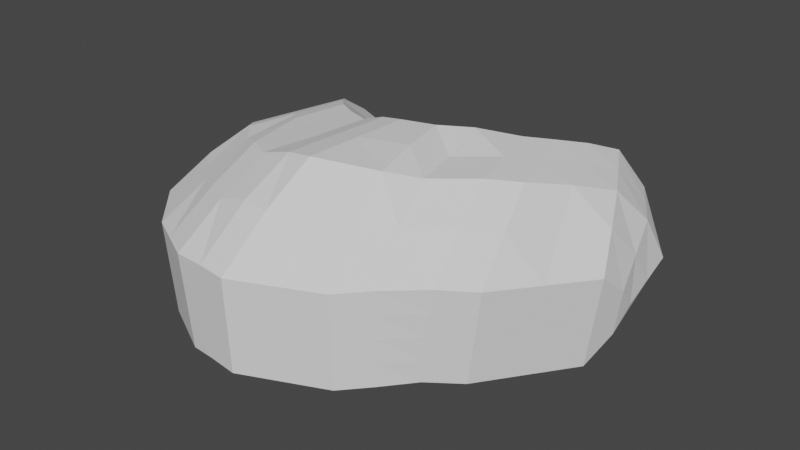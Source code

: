 # Source: Schweissnaht_01.blend  (saved by Blender 3.6.13; exported with 4.5.12 LTS)
import bpy
from mathutils import Matrix  # noqa: F401  (used for matrix-valued properties, if any)

bpy.ops.wm.read_factory_settings(use_empty=True)
scene = bpy.context.scene
scene.name = 'Scene'

# ---- collections
col_collection = bpy.data.collections.new('Collection'); scene.collection.children.link(col_collection)

# ---- node groups
ng_auto_smooth = bpy.data.node_groups.new('Auto Smooth', 'GeometryNodeTree')
_s = ng_auto_smooth.interface.new_socket(name='Geometry', in_out='OUTPUT', socket_type='NodeSocketGeometry')
_s = ng_auto_smooth.interface.new_socket(name='Geometry', in_out='INPUT', socket_type='NodeSocketGeometry')
_s = ng_auto_smooth.interface.new_socket(name='Angle', in_out='INPUT', socket_type='NodeSocketFloat')
_s.subtype = 'ANGLE'
_s.min_value = 0.0
_s.max_value = 3.142
ng_auto_smooth.is_modifier = True
_N = ng_auto_smooth.nodes; _L = ng_auto_smooth.links
n0 = _N.new('NodeGroupOutput'); n0.name = 'Group Output'; n0.location = (480, -100)
n1 = _N.new('NodeGroupInput'); n1.name = 'Group Input'; n1.location = (-420, -300)
n2 = _N.new('NodeGroupInput'); n2.name = 'Group Input.001'; n2.location = (-60, -100)
n3 = _N.new('GeometryNodeSetShadeSmooth'); n3.name = 'Set Shade Smooth'; n3.location = (120, -100)
n3.domain = 'EDGE'
n4 = _N.new('GeometryNodeSetShadeSmooth'); n4.name = 'Set Shade Smooth.001'; n4.location = (300, -100)
n5 = _N.new('GeometryNodeInputMeshEdgeAngle'); n5.name = 'Edge Angle'; n5.location = (-420, -220)
n6 = _N.new('GeometryNodeInputEdgeSmooth'); n6.name = 'Is Edge Smooth'; n6.location = (-60, -160)
n7 = _N.new('GeometryNodeInputShadeSmooth'); n7.name = 'Is Face Smooth'; n7.location = (-240, -340)
n8 = _N.new('FunctionNodeBooleanMath'); n8.name = 'Boolean Math'; n8.location = (-60, -220)
n9 = _N.new('FunctionNodeCompare'); n9.name = 'Compare'; n9.location = (-240, -180)
n9.operation = 'LESS_EQUAL'
_L.new(n5.outputs[0], n9.inputs[0])
_L.new(n4.outputs[0], n0.inputs[0])
_L.new(n1.outputs[1], n9.inputs[1])
_L.new(n9.outputs[0], n8.inputs[0])
_L.new(n7.outputs[0], n8.inputs[1])
_L.new(n2.outputs[0], n3.inputs[0])
_L.new(n6.outputs[0], n3.inputs[1])
_L.new(n3.outputs[0], n4.inputs[0])
_L.new(n8.outputs[0], n3.inputs[2])
n0.is_active_output = True

# ---- world
world_world = bpy.data.worlds.new('World'); scene.world = world_world
world_world.use_nodes = True; world_world.node_tree.nodes.clear()
_N = world_world.node_tree.nodes; _L = world_world.node_tree.links
n0 = _N.new('ShaderNodeOutputWorld'); n0.name = 'World Output'; n0.location = (300, 300)
n1 = _N.new('ShaderNodeBackground'); n1.name = 'Background'; n1.location = (10, 300)
n1.inputs[0].default_value = (0.05088, 0.05088, 0.05088, 1.0)
_L.new(n1.outputs[0], n0.inputs[0])
n0.is_active_output = True
world_world.color = (0.05088, 0.05088, 0.05088)
world_world.use_sun_shadow = False
world_world.sun_shadow_jitter_overblur = 0.0

# ---- meshes
me_plane_023 = bpy.data.meshes.new('Plane.023')
me_plane_023.from_pydata([(-0.9103, -0.2723, 0.1155), (0.9685, 0.02346, 0.09179), (0.2604, 0.1096, 0.004413), (0.08748, 0.006021, 0.0), (-5.782e-17, -0.613, 0.2604), (0.634, -0.4005, 0.2558), (-0.5934, -0.5125, 0.2379), (0.4938, -0.2733, 0.002868), (0.7478, -0.3335, 0.2404), (0.3848, -0.1083, -0.03056), (-0.6996, 0.1894, 0.09415), (0.5734, 0.3405, 0.08259), (0.0, 0.0, 0.0), (-0.3707, 0.06956, -0.01043), (0.348, 0.1606, -0.007436), (0.764, 0.3089, 0.1064), (0.01292, -0.1286, 0.4113), (-0.4547, -0.05269, 0.3659), (0.5009, 0.07345, 0.3658), (-0.8374, 0.07664, 0.1279), (-0.9458, -0.1059, 0.1434), (0.9238, 0.1936, 0.1177), (-1.116e-16, -0.4484, 0.002695), (-0.5112, -0.3562, -0.01589), (0.6005, -0.2106, -0.0116), (-0.8596, -0.3867, 0.2225), (0.4079, 0.01916, 0.3784), (-0.582, 0.1731, 0.004084), (-0.6678, 0.06056, 0.3211), (-0.7661, -0.2357, -0.003902), (0.4571, 0.2394, 0.2302), (0.01292, -0.389, 0.419), (-0.5363, -0.2979, 0.3551), (0.6488, -0.1418, 0.3695), (0.6983, -0.1072, -0.02726), (-0.7754, -0.1768, 0.3225), (-0.2814, -0.5967, 0.256), (0.5447, -0.2029, 0.3836), (-0.206, 0.0131, 0.0), (-0.218, -0.1149, 0.3799), (-0.234, -0.433, 0.0002091), (-0.2728, -0.3739, 0.3842), (0.4872, -0.4752, 0.2604), (0.3136, 0.1226, 0.2513), (0.1977, 0.06507, 0.0), (0.2674, -0.04856, 0.4008), (0.4095, -0.3302, 0.002695), (0.3814, -0.2781, 0.3876), (0.9741, -0.09916, 0.2044), (0.5859, -0.4033, 0.05453), (0.4615, 0.2912, -0.01442), (0.6253, 0.2295, 0.309), (0.7961, -0.00382, -0.04293), (0.8219, 0.05781, 0.3053), (0.4039, 0.2265, -0.01674), (0.8116, -0.2202, 0.02129), (0.0, 0.0, 0.25), (-0.4005, 0.06956, 0.2387), (0.4013, 0.1736, 0.2395), (-0.6073, 0.1721, 0.2267), (-0.206, 0.0131, 0.25), (0.1977, 0.06507, 0.25), (0.513, 0.3053, 0.2208), (0.5627, 0.03631, -0.05678), (-4.818e-17, -0.2532, -0.03301), (-0.4459, -0.1708, -0.04793), (0.4832, -0.05074, -0.04389), (0.5648, 0.1513, 0.3412), (-0.6818, -0.05767, -0.03484), (-0.2317, -0.2387, -0.03301), (0.3172, -0.1581, -0.03301), (0.644, 0.1222, -0.05805), (0.737, -0.04217, 0.3411), (0.861, -0.2163, 0.2224), (-1.791e-16, -0.604, 0.05648), (-0.5663, -0.5039, 0.03488), (0.6993, -0.3366, 0.03916), (-0.8362, -0.3775, 0.046), (-0.2562, -0.5877, 0.0529), (0.483, -0.4673, 0.05648), (0.9239, -0.1038, 0.003417), (0.1602, -0.1076, 0.4113), (0.2993, -0.3892, 0.002695), (0.2802, -0.3371, 0.4085), (0.3771, -0.5343, 0.2604), (0.08748, 0.006021, 0.25), (0.2071, -0.2171, -0.03301), (0.3728, -0.5263, 0.05648), (-0.1341, -0.6049, 0.2604), (-0.103, 0.006551, 0.0), (-0.09951, -0.1218, 0.4008), (-0.1258, -0.4407, 0.002695), (-0.1127, -0.3815, 0.4085), (-0.103, 0.006551, 0.25), (-0.1159, -0.246, -0.03301), (-0.1337, -0.5958, 0.05648), (-0.2795, 0.04133, -0.005137), (-0.3501, -0.08379, 0.372), (-0.3726, -0.3946, -0.007842), (-0.4049, -0.3369, 0.3765), (-0.4374, -0.5546, 0.247), (-0.3093, 0.04133, 0.244), (-0.328, -0.2048, -0.04108), (-0.4112, -0.5458, 0.04389), (-0.7265, -0.4496, 0.2302), (-0.4741, 0.1208, -0.01644), (-0.5635, 0.003025, 0.3458), (-0.6364, -0.2965, -0.02316), (-0.6584, -0.2393, 0.348), (-0.5039, 0.1208, 0.2327), (-0.5616, -0.1148, -0.05465), (-0.699, -0.4412, 0.02718), (0.6509, 0.05455, 0.3412), (0.6305, -0.03545, -0.04202), (0.01292, -0.2588, 0.4151), (-0.4958, -0.1763, 0.3674), (0.5749, -0.03416, 0.3676), (-0.7216, -0.05813, 0.3218), (-0.2312, -0.2444, 0.3837), (0.3199, -0.1633, 0.3837), (0.7236, 0.1436, 0.3071), (0.8439, 0.2513, 0.1121), (-7.99e-17, -0.3508, -0.01516), (-0.4786, -0.2635, -0.03191), (0.5419, -0.1307, -0.02774), (-0.7239, -0.1467, -0.01937), (-0.222, -0.3359, -0.01701), (0.3634, -0.2441, -0.01516), (0.721, 0.05864, -0.04468), (-0.8916, -0.01465, 0.1356), (0.4393, -0.1908, -0.01385), (0.4763, -0.09185, 0.381), (0.2532, -0.3032, -0.01516), (0.2217, -0.2224, 0.4151), (-0.1208, -0.3433, -0.01516), (-0.1061, -0.2516, 0.4047), (-0.3503, -0.2997, -0.02446), (-0.3775, -0.2104, 0.3742), (-0.599, -0.2056, -0.0389), (-0.611, -0.1181, 0.3469), (-2.409e-17, -0.1266, -0.0165), (-0.4083, -0.05063, -0.02918), (0.4156, 0.05493, -0.02566), (0.009917, -0.06535, 0.3427), (-0.4279, 0.007399, 0.3092), (0.453, 0.1228, 0.3094), (0.5109, 0.1954, 0.2857), (-0.6401, 0.1144, 0.2831), (-0.6319, 0.05772, -0.01538), (0.6687, 0.3247, 0.09451), (-0.2025, -0.05193, 0.3427), (-0.2189, -0.1128, -0.0165), (0.4833, 0.1314, -0.03676), (0.2375, 0.00722, 0.3427), (0.2575, -0.0465, -0.0165), (0.5727, 0.2665, 0.2755), (0.5528, 0.2067, -0.03624), (-0.7685, 0.133, 0.111), (0.3627, 0.07021, 0.3216), (0.3226, 0.0006417, -0.01307), (0.1473, -0.1055, -0.0165), (0.1273, -0.05183, 0.3427), (-0.0963, -0.05864, 0.3427), (-0.1094, -0.1197, -0.0165), (-0.3037, -0.08172, -0.02311), (-0.3301, -0.02226, 0.3148), (-0.5337, 0.06192, 0.2893), (-0.5178, 0.003025, -0.03554), (0.9016, -0.02154, 0.2654), (-0.2775, -0.4864, 0.327), (0.755, -0.1637, -0.002988), (-0.5649, -0.4052, 0.2965), (0.799, -0.1292, 0.2818), (-1.453e-16, -0.5262, 0.02959), (-0.5388, -0.4301, 0.009495), (0.6499, -0.2736, 0.01378), (-0.8011, -0.3066, 0.02105), (-0.8201, -0.2837, 0.2817), (-0.2451, -0.5104, 0.02655), (0.4462, -0.3987, 0.02959), (0.4347, -0.3777, 0.3308), (0.86, -0.0538, -0.01975), (0.9461, 0.1085, 0.1048), (0.009917, -0.502, 0.3518), (-0.928, -0.1891, 0.1294), (0.7002, -0.2383, 0.3117), (0.5399, -0.3383, 0.0287), (0.5913, -0.3023, 0.3265), (0.3246, -0.4367, 0.3308), (0.3361, -0.4578, 0.02959), (-0.1297, -0.5183, 0.02959), (-0.1185, -0.4942, 0.3518), (-0.4216, -0.4468, 0.3186), (-0.3919, -0.4702, 0.01802), (-0.6677, -0.3688, 0.002007), (-0.6925, -0.3444, 0.2891), (0.4305, 0.233, 0.1067), (0.0, 0.0, 0.125), (-0.3856, 0.06956, 0.1141), (0.3746, 0.1671, 0.116), (-0.5924, 0.1721, 0.1021), (-0.206, 0.0131, 0.125), (0.1977, 0.06507, 0.125), (0.4863, 0.2988, 0.0974), (0.287, 0.1161, 0.1279), (0.08748, 0.006021, 0.125), (-0.103, 0.006551, 0.125), (-0.2944, 0.04133, 0.1194), (-0.489, 0.1208, 0.1081), (-0.8456, -0.3826, 0.121), (-0.5799, -0.5082, 0.1364), (0.4851, -0.4712, 0.1584), (0.8363, -0.2182, 0.1218), (-1.184e-16, -0.6085, 0.1584), (0.7236, -0.335, 0.1398), (-0.2688, -0.5922, 0.1545), (0.949, -0.1015, 0.1039), (0.61, -0.4019, 0.1552), (0.3749, -0.5303, 0.1584), (-0.1339, -0.6004, 0.1584), (-0.4243, -0.5502, 0.1454), (-0.7128, -0.4454, 0.1287), (0.9851, -0.02714, 0.1478), (0.557, 0.3336, 0.1515), (-0.7814, 0.06666, 0.233), (-0.8386, -0.3806, 0.07022), (-0.5731, -0.506, 0.08564), (0.484, -0.4692, 0.1075), (0.712, 0.279, 0.218), (0.824, -0.2192, 0.07156), (-0.6796, 0.1808, 0.1598), (0.8902, 0.1356, 0.2218), (-0.8894, -0.1433, 0.2415), (-1.488e-16, -0.6062, 0.1075), (-0.9111, -0.3295, 0.1683), (0.7115, -0.3358, 0.08946), (-0.2625, -0.59, 0.1037), (0.9365, -0.1026, 0.05366), (0.598, -0.4026, 0.1048), (0.3738, -0.5283, 0.1075), (-0.1338, -0.5981, 0.1075), (-0.4178, -0.548, 0.09466), (-0.7059, -0.4433, 0.07793), (0.8011, 0.2073, 0.2199), (-0.8354, -0.03833, 0.2373), (-0.7305, 0.1237, 0.1964), (0.6345, 0.3063, 0.1847), (-0.9003, -0.2364, 0.2049), (0.9377, 0.05421, 0.1848), (0.4172, 0.2297, 0.04498), (0.0, 0.0, 0.0625), (-0.3781, 0.06956, 0.05185), (0.3613, 0.1638, 0.05429), (-0.5849, 0.1721, 0.03984), (-0.206, 0.0131, 0.0625), (0.1977, 0.06507, 0.0625), (0.473, 0.2956, 0.03568), (0.2737, 0.1129, 0.06614), (0.08748, 0.006021, 0.0625), (-0.103, 0.006551, 0.0625), (-0.287, 0.04133, 0.05715), (-0.4815, 0.1208, 0.04585), (0.4438, 0.2362, 0.1684), (-0.6647, 0.1808, 0.03521), (-0.8798, -0.1713, 0.05581), (-0.7835, 0.008963, 0.03261), (0.5304, 0.3271, 0.02802), (0.8737, 0.1056, 0.03716), (0.7169, 0.2269, 0.01812), (0.0, 0.0, 0.1875), (-0.393, 0.06956, 0.1764), (0.3879, 0.1703, 0.1777), (-0.5998, 0.1721, 0.1644), (-0.206, 0.0131, 0.1875), (0.1977, 0.06507, 0.1875), (0.4997, 0.3021, 0.1591), (-0.8971, -0.3254, 0.06682), (0.96, -0.02944, 0.04735), (0.3003, 0.1194, 0.1896), (0.08748, 0.006021, 0.1875), (-0.103, 0.006551, 0.1875), (-0.3019, 0.04133, 0.1817), (-0.4964, 0.1208, 0.1704), (0.7953, 0.1662, 0.02764), (-0.8317, -0.08119, 0.04421), (-0.7241, 0.09486, 0.03391), (0.6237, 0.277, 0.02307), (-0.8885, -0.2484, 0.06132), (0.9169, 0.03809, 0.04226), (-0.8526, -0.3847, 0.1717), (-0.5867, -0.5103, 0.1872), (0.4862, -0.4732, 0.2094), (0.8486, -0.2173, 0.1721), (-8.813e-17, -0.6107, 0.2094), (0.7357, -0.3343, 0.1901), (-0.2751, -0.5945, 0.2053), (0.9616, -0.1003, 0.1542), (0.622, -0.4012, 0.2055), (0.376, -0.5323, 0.2094), (-0.134, -0.6026, 0.2094), (-0.4309, -0.5524, 0.1962), (-0.7197, -0.4475, 0.1794), (0.9608, -0.06488, 0.1008), (-0.8749, -0.355, 0.1193), (0.515, 0.3146, 0.09357), (-0.6323, 0.1764, 0.09981)], [], [(248, 182, 1, 222), (191, 183, 4, 88), (195, 171, 6, 104), (187, 185, 8, 5), (159, 142, 14, 2), (167, 141, 13, 105), (163, 140, 12, 89), (286, 149, 11, 266), (158, 145, 18, 26), (166, 144, 17, 106), (162, 143, 16, 90), (246, 149, 15, 228), (288, 182, 21, 267), (190, 173, 22, 91), (194, 174, 23, 107), (186, 175, 24, 7), (287, 176, 29, 264), (245, 147, 28, 224), (285, 148, 27, 263), (247, 177, 25, 234), (244, 117, 35, 232), (131, 116, 33, 37), (139, 115, 32, 108), (135, 114, 31, 92), (243, 121, 21, 231), (137, 118, 41, 99), (193, 178, 40, 98), (165, 150, 39, 97), (164, 151, 38, 96), (192, 169, 36, 100), (133, 119, 47, 83), (189, 179, 46, 82), (161, 153, 45, 81), (160, 154, 44, 3), (188, 180, 42, 84), (112, 120, 53, 72), (170, 181, 52, 34), (146, 155, 51, 67), (152, 156, 50, 54), (172, 168, 48, 73), (262, 275, 62, 30), (279, 274, 61, 85), (281, 273, 60, 101), (305, 253, 200, 272), (304, 223, 62, 275), (280, 269, 56, 93), (282, 270, 57, 109), (278, 271, 58, 43), (113, 128, 71, 63), (132, 127, 70, 86), (136, 126, 69, 102), (284, 125, 68, 265), (283, 121, 15, 268), (134, 122, 64, 94), (138, 123, 65, 110), (130, 124, 66, 9), (229, 237, 80, 55), (239, 227, 79, 87), (241, 236, 78, 103), (303, 289, 209, 225), (238, 235, 76, 49), (242, 226, 75, 111), (240, 233, 74, 95), (302, 277, 80, 237), (235, 229, 55, 76), (124, 113, 63, 66), (271, 262, 30, 58), (185, 172, 73, 8), (142, 152, 54, 14), (145, 146, 67, 18), (175, 170, 34, 24), (116, 112, 72, 33), (227, 238, 49, 79), (127, 130, 9, 70), (274, 278, 43, 61), (119, 131, 37, 47), (179, 186, 7, 46), (153, 158, 26, 45), (154, 159, 2, 44), (180, 187, 5, 42), (233, 239, 87, 74), (122, 132, 86, 64), (269, 279, 85, 56), (183, 188, 84, 4), (140, 160, 3, 12), (143, 161, 81, 16), (173, 189, 82, 22), (114, 133, 83, 31), (236, 240, 95, 78), (126, 134, 94, 69), (273, 280, 93, 60), (118, 135, 92, 41), (178, 190, 91, 40), (150, 162, 90, 39), (151, 163, 89, 38), (169, 191, 88, 36), (226, 241, 103, 75), (123, 136, 102, 65), (270, 281, 101, 57), (171, 192, 100, 6), (141, 164, 96, 13), (144, 165, 97, 17), (174, 193, 98, 23), (115, 137, 99, 32), (225, 242, 111, 77), (125, 138, 110, 68), (272, 282, 109, 59), (117, 139, 108, 35), (176, 194, 107, 29), (147, 166, 106, 28), (148, 167, 105, 27), (177, 195, 104, 25), (28, 106, 139, 117), (29, 107, 138, 125), (17, 97, 137, 115), (23, 98, 136, 123), (39, 90, 135, 118), (40, 91, 134, 126), (16, 81, 133, 114), (22, 82, 132, 122), (45, 26, 131, 119), (46, 7, 130, 127), (18, 67, 112, 116), (24, 34, 113, 124), (7, 24, 124, 130), (107, 23, 123, 138), (91, 22, 122, 134), (267, 21, 121, 283), (264, 29, 125, 284), (98, 40, 126, 136), (82, 46, 127, 132), (34, 52, 128, 113), (67, 51, 120, 112), (81, 45, 119, 133), (97, 39, 118, 137), (228, 15, 121, 243), (90, 16, 114, 135), (106, 17, 115, 139), (26, 18, 116, 131), (224, 28, 117, 244), (68, 110, 167, 148), (59, 109, 166, 147), (57, 101, 165, 144), (65, 102, 164, 141), (69, 94, 163, 151), (60, 93, 162, 150), (56, 85, 161, 143), (64, 86, 160, 140), (70, 9, 159, 154), (61, 43, 158, 153), (58, 30, 146, 145), (66, 63, 152, 142), (63, 71, 156, 152), (30, 62, 155, 146), (86, 70, 154, 160), (85, 61, 153, 161), (102, 69, 151, 164), (101, 60, 150, 165), (265, 68, 148, 285), (230, 59, 147, 245), (223, 11, 149, 246), (93, 56, 143, 162), (109, 57, 144, 166), (43, 58, 145, 158), (268, 15, 149, 286), (94, 64, 140, 163), (110, 65, 141, 167), (9, 66, 142, 159), (35, 108, 195, 177), (77, 111, 194, 176), (75, 103, 193, 174), (32, 99, 192, 171), (41, 92, 191, 169), (78, 95, 190, 178), (74, 87, 189, 173), (31, 83, 188, 183), (47, 37, 187, 180), (79, 49, 186, 179), (76, 55, 170, 175), (33, 72, 172, 185), (72, 53, 168, 172), (55, 80, 181, 170), (83, 47, 180, 188), (87, 79, 179, 189), (99, 41, 169, 192), (103, 78, 178, 193), (232, 35, 177, 247), (276, 77, 176, 287), (49, 76, 175, 186), (111, 75, 174, 194), (95, 74, 173, 190), (277, 1, 182, 288), (37, 33, 185, 187), (108, 32, 171, 195), (92, 31, 183, 191), (231, 21, 182, 248), (253, 261, 208, 200), (251, 260, 207, 198), (254, 259, 206, 201), (250, 258, 205, 197), (255, 257, 204, 202), (252, 249, 196, 199), (257, 252, 199, 204), (261, 251, 198, 208), (259, 250, 197, 206), (260, 254, 201, 207), (258, 255, 202, 205), (249, 256, 203, 196), (289, 301, 221, 209), (290, 300, 220, 210), (295, 299, 219, 215), (293, 298, 218, 213), (291, 297, 217, 211), (294, 292, 212, 214), (299, 293, 213, 219), (301, 290, 210, 221), (297, 294, 214, 217), (300, 295, 215, 220), (298, 291, 211, 218), (292, 296, 216, 212), (54, 50, 256, 249), (3, 44, 255, 258), (96, 38, 254, 260), (89, 12, 250, 259), (105, 13, 251, 261), (2, 14, 252, 257), (14, 54, 249, 252), (44, 2, 257, 255), (12, 3, 258, 250), (38, 89, 259, 254), (13, 96, 260, 251), (27, 105, 261, 253), (53, 231, 248, 168), (20, 232, 247, 184), (62, 223, 246, 155), (10, 230, 245, 157), (19, 224, 244, 129), (51, 228, 243, 120), (209, 221, 242, 225), (210, 220, 241, 226), (215, 219, 240, 236), (213, 218, 239, 233), (211, 217, 238, 227), (214, 212, 229, 235), (296, 302, 237, 216), (219, 213, 233, 240), (221, 210, 226, 242), (217, 214, 235, 238), (276, 303, 225, 77), (220, 215, 236, 241), (218, 211, 227, 239), (212, 216, 237, 229), (266, 11, 223, 304), (263, 27, 253, 305), (120, 243, 231, 53), (129, 244, 232, 20), (184, 247, 234, 0), (157, 245, 224, 19), (155, 246, 228, 51), (168, 248, 222, 48), (10, 263, 305, 230), (50, 266, 304, 256), (0, 234, 303, 276), (48, 222, 302, 296), (73, 48, 296, 292), (84, 42, 291, 298), (100, 36, 295, 300), (5, 8, 294, 297), (104, 6, 290, 301), (88, 4, 293, 299), (8, 73, 292, 294), (42, 5, 297, 291), (4, 84, 298, 293), (36, 88, 299, 295), (6, 100, 300, 290), (25, 104, 301, 289), (80, 277, 288, 181), (0, 276, 287, 184), (71, 268, 286, 156), (19, 265, 285, 157), (20, 264, 284, 129), (52, 267, 283, 128), (200, 208, 282, 272), (198, 207, 281, 270), (201, 206, 280, 273), (197, 205, 279, 269), (202, 204, 278, 274), (199, 196, 262, 271), (222, 1, 277, 302), (234, 25, 289, 303), (128, 283, 268, 71), (129, 284, 265, 19), (204, 199, 271, 278), (208, 198, 270, 282), (206, 197, 269, 280), (256, 304, 275, 203), (230, 305, 272, 59), (207, 201, 273, 281), (205, 202, 274, 279), (196, 203, 275, 262), (157, 285, 263, 10), (184, 287, 264, 20), (181, 288, 267, 52), (156, 286, 266, 50)])
_uv = me_plane_023.uv_layers.new(name='UVMap')
_uv.uv.foreach_set('vector', [0.9375, 0.9375, 1.0, 0.9375, 1.0, 1.0, 0.9375, 1.0, 0.4375, 0.9375, 0.5, 0.9375, 0.5, 1.0, 0.4375, 1.0, 0.1875, 0.9375, 0.25, 0.9375, 0.25, 1.0, 0.1875, 1.0, 0.6875, 0.9375, 0.75, 0.9375, 0.75, 1.0, 0.6875, 1.0, 0.6875, 0.4375, 0.75, 0.4375, 0.75, 0.5, 0.6875, 0.5, 0.1875, 0.4375, 0.25, 0.4375, 0.25, 0.5, 0.1875, 0.5, 0.4375, 0.4375, 0.5, 0.4375, 0.5, 0.5, 0.4375, 0.5, 0.9375, 0.4375, 1.0, 0.4375, 1.0, 0.5, 0.9375, 0.5, 0.6875, 0.6875, 0.75, 0.6875, 0.75, 0.75, 0.6875, 0.75, 0.1875, 0.6875, 0.25, 0.6875, 0.25, 0.75, 0.1875, 0.75, 0.4375, 0.6875, 0.5, 0.6875, 0.5, 0.75, 0.4375, 0.75, 0.9375, 0.6875, 1.0, 0.6875, 1.0, 0.75, 0.9375, 0.75, 0.9375, 0.1875, 1.0, 0.1875, 1.0, 0.25, 0.9375, 0.25, 0.4375, 0.1875, 0.5, 0.1875, 0.5, 0.25, 0.4375, 0.25, 0.1875, 0.1875, 0.25, 0.1875, 0.25, 0.25, 0.1875, 0.25, 0.6875, 0.1875, 0.75, 0.1875, 0.75, 0.25, 0.6875, 0.25, 0.0625, 0.1875, 0.125, 0.1875, 0.125, 0.25, 0.0625, 0.25, 0.0625, 0.6875, 0.125, 0.6875, 0.125, 0.75, 0.0625, 0.75, 0.0625, 0.4375, 0.125, 0.4375, 0.125, 0.5, 0.0625, 0.5, 0.0625, 0.9375, 0.125, 0.9375, 0.125, 1.0, 0.0625, 1.0, 0.0625, 0.8125, 0.125, 0.8125, 0.125, 0.875, 0.0625, 0.875, 0.6875, 0.8125, 0.75, 0.8125, 0.75, 0.875, 0.6875, 0.875, 0.1875, 0.8125, 0.25, 0.8125, 0.25, 0.875, 0.1875, 0.875, 0.4375, 0.8125, 0.5, 0.8125, 0.5, 0.875, 0.4375, 0.875, 0.9375, 0.8125, 1.0, 0.8125, 1.0, 0.875, 0.9375, 0.875, 0.3125, 0.8125, 0.375, 0.8125, 0.375, 0.875, 0.3125, 0.875, 0.3125, 0.1875, 0.375, 0.1875, 0.375, 0.25, 0.3125, 0.25, 0.3125, 0.6875, 0.375, 0.6875, 0.375, 0.75, 0.3125, 0.75, 0.3125, 0.4375, 0.375, 0.4375, 0.375, 0.5, 0.3125, 0.5, 0.3125, 0.9375, 0.375, 0.9375, 0.375, 1.0, 0.3125, 1.0, 0.5625, 0.8125, 0.625, 0.8125, 0.625, 0.875, 0.5625, 0.875, 0.5625, 0.1875, 0.625, 0.1875, 0.625, 0.25, 0.5625, 0.25, 0.5625, 0.6875, 0.625, 0.6875, 0.625, 0.75, 0.5625, 0.75, 0.5625, 0.4375, 0.625, 0.4375, 0.625, 0.5, 0.5625, 0.5, 0.5625, 0.9375, 0.625, 0.9375, 0.625, 1.0, 0.5625, 1.0, 0.8125, 0.8125, 0.875, 0.8125, 0.875, 0.875, 0.8125, 0.875, 0.8125, 0.1875, 0.875, 0.1875, 0.875, 0.25, 0.8125, 0.25, 0.8125, 0.6875, 0.875, 0.6875, 0.875, 0.75, 0.8125, 0.75, 0.8125, 0.4375, 0.875, 0.4375, 0.875, 0.5, 0.8125, 0.5, 0.8125, 0.9375, 0.875, 0.9375, 0.875, 1.0, 0.8125, 1.0, 0.8125, 0.5938, 0.875, 0.5938, 0.875, 0.625, 0.8125, 0.625, 0.5625, 0.5938, 0.625, 0.5938, 0.625, 0.625, 0.5625, 0.625, 0.3125, 0.5938, 0.375, 0.5938, 0.375, 0.625, 0.3125, 0.625, 0.09375, 0.5469, 0.125, 0.5312, 0.125, 0.5625, 0.125, 0.5938, 0.9062, 0.5781, 0.9375, 0.625, 0.875, 0.625, 0.875, 0.5938, 0.4375, 0.5938, 0.5, 0.5938, 0.5, 0.625, 0.4375, 0.625, 0.1875, 0.5938, 0.25, 0.5938, 0.25, 0.625, 0.1875, 0.625, 0.6875, 0.5938, 0.75, 0.5938, 0.75, 0.625, 0.6875, 0.625, 0.8125, 0.3125, 0.875, 0.3125, 0.875, 0.375, 0.8125, 0.375, 0.5625, 0.3125, 0.625, 0.3125, 0.625, 0.375, 0.5625, 0.375, 0.3125, 0.3125, 0.375, 0.3125, 0.375, 0.375, 0.3125, 0.375, 0.0625, 0.3125, 0.125, 0.3125, 0.125, 0.375, 0.0625, 0.375, 0.9375, 0.3125, 1.0, 0.3125, 1.0, 0.375, 0.9375, 0.375, 0.4375, 0.3125, 0.5, 0.3125, 0.5, 0.375, 0.4375, 0.375, 0.1875, 0.3125, 0.25, 0.3125, 0.25, 0.375, 0.1875, 0.375, 0.6875, 0.3125, 0.75, 0.3125, 0.75, 0.375, 0.6875, 0.375, 0.8125, 0.09375, 0.875, 0.09375, 0.875, 0.125, 0.8125, 0.125, 0.5625, 0.09375, 0.625, 0.09375, 0.625, 0.125, 0.5625, 0.125, 0.3125, 0.09375, 0.375, 0.09375, 0.375, 0.125, 0.3125, 0.125, 0.09375, 0.04688, 0.125, 0.03125, 0.125, 0.0625, 0.125, 0.09375, 0.6875, 0.09375, 0.75, 0.09375, 0.75, 0.125, 0.6875, 0.125, 0.1875, 0.09375, 0.25, 0.09375, 0.25, 0.125, 0.1875, 0.125, 0.4375, 0.09375, 0.5, 0.09375, 0.5, 0.125, 0.4375, 0.125, 0.9062, 0.07812, 0.9375, 0.125, 0.875, 0.125, 0.875, 0.09375, 0.75, 0.09375, 0.8125, 0.09375, 0.8125, 0.125, 0.75, 0.125, 0.75, 0.3125, 0.8125, 0.3125, 0.8125, 0.375, 0.75, 0.375, 0.75, 0.5938, 0.8125, 0.5938, 0.8125, 0.625, 0.75, 0.625, 0.75, 0.9375, 0.8125, 0.9375, 0.8125, 1.0, 0.75, 1.0, 0.75, 0.4375, 0.8125, 0.4375, 0.8125, 0.5, 0.75, 0.5, 0.75, 0.6875, 0.8125, 0.6875, 0.8125, 0.75, 0.75, 0.75, 0.75, 0.1875, 0.8125, 0.1875, 0.8125, 0.25, 0.75, 0.25, 0.75, 0.8125, 0.8125, 0.8125, 0.8125, 0.875, 0.75, 0.875, 0.625, 0.09375, 0.6875, 0.09375, 0.6875, 0.125, 0.625, 0.125, 0.625, 0.3125, 0.6875, 0.3125, 0.6875, 0.375, 0.625, 0.375, 0.625, 0.5938, 0.6875, 0.5938, 0.6875, 0.625, 0.625, 0.625, 0.625, 0.8125, 0.6875, 0.8125, 0.6875, 0.875, 0.625, 0.875, 0.625, 0.1875, 0.6875, 0.1875, 0.6875, 0.25, 0.625, 0.25, 0.625, 0.6875, 0.6875, 0.6875, 0.6875, 0.75, 0.625, 0.75, 0.625, 0.4375, 0.6875, 0.4375, 0.6875, 0.5, 0.625, 0.5, 0.625, 0.9375, 0.6875, 0.9375, 0.6875, 1.0, 0.625, 1.0, 0.5, 0.09375, 0.5625, 0.09375, 0.5625, 0.125, 0.5, 0.125, 0.5, 0.3125, 0.5625, 0.3125, 0.5625, 0.375, 0.5, 0.375, 0.5, 0.5938, 0.5625, 0.5938, 0.5625, 0.625, 0.5, 0.625, 0.5, 0.9375, 0.5625, 0.9375, 0.5625, 1.0, 0.5, 1.0, 0.5, 0.4375, 0.5625, 0.4375, 0.5625, 0.5, 0.5, 0.5, 0.5, 0.6875, 0.5625, 0.6875, 0.5625, 0.75, 0.5, 0.75, 0.5, 0.1875, 0.5625, 0.1875, 0.5625, 0.25, 0.5, 0.25, 0.5, 0.8125, 0.5625, 0.8125, 0.5625, 0.875, 0.5, 0.875, 0.375, 0.09375, 0.4375, 0.09375, 0.4375, 0.125, 0.375, 0.125, 0.375, 0.3125, 0.4375, 0.3125, 0.4375, 0.375, 0.375, 0.375, 0.375, 0.5938, 0.4375, 0.5938, 0.4375, 0.625, 0.375, 0.625, 0.375, 0.8125, 0.4375, 0.8125, 0.4375, 0.875, 0.375, 0.875, 0.375, 0.1875, 0.4375, 0.1875, 0.4375, 0.25, 0.375, 0.25, 0.375, 0.6875, 0.4375, 0.6875, 0.4375, 0.75, 0.375, 0.75, 0.375, 0.4375, 0.4375, 0.4375, 0.4375, 0.5, 0.375, 0.5, 0.375, 0.9375, 0.4375, 0.9375, 0.4375, 1.0, 0.375, 1.0, 0.25, 0.09375, 0.3125, 0.09375, 0.3125, 0.125, 0.25, 0.125, 0.25, 0.3125, 0.3125, 0.3125, 0.3125, 0.375, 0.25, 0.375, 0.25, 0.5938, 0.3125, 0.5938, 0.3125, 0.625, 0.25, 0.625, 0.25, 0.9375, 0.3125, 0.9375, 0.3125, 1.0, 0.25, 1.0, 0.25, 0.4375, 0.3125, 0.4375, 0.3125, 0.5, 0.25, 0.5, 0.25, 0.6875, 0.3125, 0.6875, 0.3125, 0.75, 0.25, 0.75, 0.25, 0.1875, 0.3125, 0.1875, 0.3125, 0.25, 0.25, 0.25, 0.25, 0.8125, 0.3125, 0.8125, 0.3125, 0.875, 0.25, 0.875, 0.125, 0.09375, 0.1875, 0.09375, 0.1875, 0.125, 0.125, 0.125, 0.125, 0.3125, 0.1875, 0.3125, 0.1875, 0.375, 0.125, 0.375, 0.125, 0.5938, 0.1875, 0.5938, 0.1875, 0.625, 0.125, 0.625, 0.125, 0.8125, 0.1875, 0.8125, 0.1875, 0.875, 0.125, 0.875, 0.125, 0.1875, 0.1875, 0.1875, 0.1875, 0.25, 0.125, 0.25, 0.125, 0.6875, 0.1875, 0.6875, 0.1875, 0.75, 0.125, 0.75, 0.125, 0.4375, 0.1875, 0.4375, 0.1875, 0.5, 0.125, 0.5, 0.125, 0.9375, 0.1875, 0.9375, 0.1875, 1.0, 0.125, 1.0, 0.125, 0.75, 0.1875, 0.75, 0.1875, 0.8125, 0.125, 0.8125, 0.125, 0.25, 0.1875, 0.25, 0.1875, 0.3125, 0.125, 0.3125, 0.25, 0.75, 0.3125, 0.75, 0.3125, 0.8125, 0.25, 0.8125, 0.25, 0.25, 0.3125, 0.25, 0.3125, 0.3125, 0.25, 0.3125, 0.375, 0.75, 0.4375, 0.75, 0.4375, 0.8125, 0.375, 0.8125, 0.375, 0.25, 0.4375, 0.25, 0.4375, 0.3125, 0.375, 0.3125, 0.5, 0.75, 0.5625, 0.75, 0.5625, 0.8125, 0.5, 0.8125, 0.5, 0.25, 0.5625, 0.25, 0.5625, 0.3125, 0.5, 0.3125, 0.625, 0.75, 0.6875, 0.75, 0.6875, 0.8125, 0.625, 0.8125, 0.625, 0.25, 0.6875, 0.25, 0.6875, 0.3125, 0.625, 0.3125, 0.75, 0.75, 0.8125, 0.75, 0.8125, 0.8125, 0.75, 0.8125, 0.75, 0.25, 0.8125, 0.25, 0.8125, 0.3125, 0.75, 0.3125, 0.6875, 0.25, 0.75, 0.25, 0.75, 0.3125, 0.6875, 0.3125, 0.1875, 0.25, 0.25, 0.25, 0.25, 0.3125, 0.1875, 0.3125, 0.4375, 0.25, 0.5, 0.25, 0.5, 0.3125, 0.4375, 0.3125, 0.9375, 0.25, 1.0, 0.25, 1.0, 0.3125, 0.9375, 0.3125, 0.0625, 0.25, 0.125, 0.25, 0.125, 0.3125, 0.0625, 0.3125, 0.3125, 0.25, 0.375, 0.25, 0.375, 0.3125, 0.3125, 0.3125, 0.5625, 0.25, 0.625, 0.25, 0.625, 0.3125, 0.5625, 0.3125, 0.8125, 0.25, 0.875, 0.25, 0.875, 0.3125, 0.8125, 0.3125, 0.8125, 0.75, 0.875, 0.75, 0.875, 0.8125, 0.8125, 0.8125, 0.5625, 0.75, 0.625, 0.75, 0.625, 0.8125, 0.5625, 0.8125, 0.3125, 0.75, 0.375, 0.75, 0.375, 0.8125, 0.3125, 0.8125, 0.9375, 0.75, 1.0, 0.75, 1.0, 0.8125, 0.9375, 0.8125, 0.4375, 0.75, 0.5, 0.75, 0.5, 0.8125, 0.4375, 0.8125, 0.1875, 0.75, 0.25, 0.75, 0.25, 0.8125, 0.1875, 0.8125, 0.6875, 0.75, 0.75, 0.75, 0.75, 0.8125, 0.6875, 0.8125, 0.0625, 0.75, 0.125, 0.75, 0.125, 0.8125, 0.0625, 0.8125, 0.125, 0.375, 0.1875, 0.375, 0.1875, 0.4375, 0.125, 0.4375, 0.125, 0.625, 0.1875, 0.625, 0.1875, 0.6875, 0.125, 0.6875, 0.25, 0.625, 0.3125, 0.625, 0.3125, 0.6875, 0.25, 0.6875, 0.25, 0.375, 0.3125, 0.375, 0.3125, 0.4375, 0.25, 0.4375, 0.375, 0.375, 0.4375, 0.375, 0.4375, 0.4375, 0.375, 0.4375, 0.375, 0.625, 0.4375, 0.625, 0.4375, 0.6875, 0.375, 0.6875, 0.5, 0.625, 0.5625, 0.625, 0.5625, 0.6875, 0.5, 0.6875, 0.5, 0.375, 0.5625, 0.375, 0.5625, 0.4375, 0.5, 0.4375, 0.625, 0.375, 0.6875, 0.375, 0.6875, 0.4375, 0.625, 0.4375, 0.625, 0.625, 0.6875, 0.625, 0.6875, 0.6875, 0.625, 0.6875, 0.75, 0.625, 0.8125, 0.625, 0.8125, 0.6875, 0.75, 0.6875, 0.75, 0.375, 0.8125, 0.375, 0.8125, 0.4375, 0.75, 0.4375, 0.8125, 0.375, 0.875, 0.375, 0.875, 0.4375, 0.8125, 0.4375, 0.8125, 0.625, 0.875, 0.625, 0.875, 0.6875, 0.8125, 0.6875, 0.5625, 0.375, 0.625, 0.375, 0.625, 0.4375, 0.5625, 0.4375, 0.5625, 0.625, 0.625, 0.625, 0.625, 0.6875, 0.5625, 0.6875, 0.3125, 0.375, 0.375, 0.375, 0.375, 0.4375, 0.3125, 0.4375, 0.3125, 0.625, 0.375, 0.625, 0.375, 0.6875, 0.3125, 0.6875, 0.0625, 0.375, 0.125, 0.375, 0.125, 0.4375, 0.0625, 0.4375, 0.0625, 0.625, 0.125, 0.625, 0.125, 0.6875, 0.0625, 0.6875, 0.9375, 0.625, 1.0, 0.625, 1.0, 0.6875, 0.9375, 0.6875, 0.4375, 0.625, 0.5, 0.625, 0.5, 0.6875, 0.4375, 0.6875, 0.1875, 0.625, 0.25, 0.625, 0.25, 0.6875, 0.1875, 0.6875, 0.6875, 0.625, 0.75, 0.625, 0.75, 0.6875, 0.6875, 0.6875, 0.9375, 0.375, 1.0, 0.375, 1.0, 0.4375, 0.9375, 0.4375, 0.4375, 0.375, 0.5, 0.375, 0.5, 0.4375, 0.4375, 0.4375, 0.1875, 0.375, 0.25, 0.375, 0.25, 0.4375, 0.1875, 0.4375, 0.6875, 0.375, 0.75, 0.375, 0.75, 0.4375, 0.6875, 0.4375, 0.125, 0.875, 0.1875, 0.875, 0.1875, 0.9375, 0.125, 0.9375, 0.125, 0.125, 0.1875, 0.125, 0.1875, 0.1875, 0.125, 0.1875, 0.25, 0.125, 0.3125, 0.125, 0.3125, 0.1875, 0.25, 0.1875, 0.25, 0.875, 0.3125, 0.875, 0.3125, 0.9375, 0.25, 0.9375, 0.375, 0.875, 0.4375, 0.875, 0.4375, 0.9375, 0.375, 0.9375, 0.375, 0.125, 0.4375, 0.125, 0.4375, 0.1875, 0.375, 0.1875, 0.5, 0.125, 0.5625, 0.125, 0.5625, 0.1875, 0.5, 0.1875, 0.5, 0.875, 0.5625, 0.875, 0.5625, 0.9375, 0.5, 0.9375, 0.625, 0.875, 0.6875, 0.875, 0.6875, 0.9375, 0.625, 0.9375, 0.625, 0.125, 0.6875, 0.125, 0.6875, 0.1875, 0.625, 0.1875, 0.75, 0.125, 0.8125, 0.125, 0.8125, 0.1875, 0.75, 0.1875, 0.75, 0.875, 0.8125, 0.875, 0.8125, 0.9375, 0.75, 0.9375, 0.8125, 0.875, 0.875, 0.875, 0.875, 0.9375, 0.8125, 0.9375, 0.8125, 0.125, 0.875, 0.125, 0.875, 0.1875, 0.8125, 0.1875, 0.5625, 0.875, 0.625, 0.875, 0.625, 0.9375, 0.5625, 0.9375, 0.5625, 0.125, 0.625, 0.125, 0.625, 0.1875, 0.5625, 0.1875, 0.3125, 0.875, 0.375, 0.875, 0.375, 0.9375, 0.3125, 0.9375, 0.3125, 0.125, 0.375, 0.125, 0.375, 0.1875, 0.3125, 0.1875, 0.0625, 0.875, 0.125, 0.875, 0.125, 0.9375, 0.0625, 0.9375, 0.0625, 0.125, 0.125, 0.125, 0.125, 0.1875, 0.0625, 0.1875, 0.6875, 0.125, 0.75, 0.125, 0.75, 0.1875, 0.6875, 0.1875, 0.1875, 0.125, 0.25, 0.125, 0.25, 0.1875, 0.1875, 0.1875, 0.4375, 0.125, 0.5, 0.125, 0.5, 0.1875, 0.4375, 0.1875, 0.9375, 0.125, 1.0, 0.125, 1.0, 0.1875, 0.9375, 0.1875, 0.6875, 0.875, 0.75, 0.875, 0.75, 0.9375, 0.6875, 0.9375, 0.1875, 0.875, 0.25, 0.875, 0.25, 0.9375, 0.1875, 0.9375, 0.4375, 0.875, 0.5, 0.875, 0.5, 0.9375, 0.4375, 0.9375, 0.9375, 0.875, 1.0, 0.875, 1.0, 0.9375, 0.9375, 0.9375, 0.125, 0.5312, 0.1875, 0.5312, 0.1875, 0.5625, 0.125, 0.5625, 0.25, 0.5312, 0.3125, 0.5312, 0.3125, 0.5625, 0.25, 0.5625, 0.375, 0.5312, 0.4375, 0.5312, 0.4375, 0.5625, 0.375, 0.5625, 0.5, 0.5312, 0.5625, 0.5312, 0.5625, 0.5625, 0.5, 0.5625, 0.625, 0.5312, 0.6875, 0.5312, 0.6875, 0.5625, 0.625, 0.5625, 0.75, 0.5312, 0.8125, 0.5312, 0.8125, 0.5625, 0.75, 0.5625, 0.6875, 0.5312, 0.75, 0.5312, 0.75, 0.5625, 0.6875, 0.5625, 0.1875, 0.5312, 0.25, 0.5312, 0.25, 0.5625, 0.1875, 0.5625, 0.4375, 0.5312, 0.5, 0.5312, 0.5, 0.5625, 0.4375, 0.5625, 0.3125, 0.5312, 0.375, 0.5312, 0.375, 0.5625, 0.3125, 0.5625, 0.5625, 0.5312, 0.625, 0.5312, 0.625, 0.5625, 0.5625, 0.5625, 0.8125, 0.5312, 0.875, 0.5312, 0.875, 0.5625, 0.8125, 0.5625, 0.125, 0.03125, 0.1875, 0.03125, 0.1875, 0.0625, 0.125, 0.0625, 0.25, 0.03125, 0.3125, 0.03125, 0.3125, 0.0625, 0.25, 0.0625, 0.375, 0.03125, 0.4375, 0.03125, 0.4375, 0.0625, 0.375, 0.0625, 0.5, 0.03125, 0.5625, 0.03125, 0.5625, 0.0625, 0.5, 0.0625, 0.625, 0.03125, 0.6875, 0.03125, 0.6875, 0.0625, 0.625, 0.0625, 0.75, 0.03125, 0.8125, 0.03125, 0.8125, 0.0625, 0.75, 0.0625, 0.4375, 0.03125, 0.5, 0.03125, 0.5, 0.0625, 0.4375, 0.0625, 0.1875, 0.03125, 0.25, 0.03125, 0.25, 0.0625, 0.1875, 0.0625, 0.6875, 0.03125, 0.75, 0.03125, 0.75, 0.0625, 0.6875, 0.0625, 0.3125, 0.03125, 0.375, 0.03125, 0.375, 0.0625, 0.3125, 0.0625, 0.5625, 0.03125, 0.625, 0.03125, 0.625, 0.0625, 0.5625, 0.0625, 0.8125, 0.03125, 0.875, 0.03125, 0.875, 0.0625, 0.8125, 0.0625, 0.8125, 0.5, 0.875, 0.5, 0.875, 0.5312, 0.8125, 0.5312, 0.5625, 0.5, 0.625, 0.5, 0.625, 0.5312, 0.5625, 0.5312, 0.3125, 0.5, 0.375, 0.5, 0.375, 0.5312, 0.3125, 0.5312, 0.4375, 0.5, 0.5, 0.5, 0.5, 0.5312, 0.4375, 0.5312, 0.1875, 0.5, 0.25, 0.5, 0.25, 0.5312, 0.1875, 0.5312, 0.6875, 0.5, 0.75, 0.5, 0.75, 0.5312, 0.6875, 0.5312, 0.75, 0.5, 0.8125, 0.5, 0.8125, 0.5312, 0.75, 0.5312, 0.625, 0.5, 0.6875, 0.5, 0.6875, 0.5312, 0.625, 0.5312, 0.5, 0.5, 0.5625, 0.5, 0.5625, 0.5312, 0.5, 0.5312, 0.375, 0.5, 0.4375, 0.5, 0.4375, 0.5312, 0.375, 0.5312, 0.25, 0.5, 0.3125, 0.5, 0.3125, 0.5312, 0.25, 0.5312, 0.125, 0.5, 0.1875, 0.5, 0.1875, 0.5312, 0.125, 0.5312, 0.875, 0.875, 0.9375, 0.875, 0.9375, 0.9375, 0.875, 0.9375, 0.0, 0.875, 0.0625, 0.875, 0.0625, 0.9375, 0.0, 0.9375, 0.875, 0.625, 0.9375, 0.625, 0.9375, 0.6875, 0.875, 0.6875, 0.0, 0.625, 0.0625, 0.625, 0.0625, 0.6875, 0.0, 0.6875, 0.0, 0.75, 0.0625, 0.75, 0.0625, 0.8125, 0.0, 0.8125, 0.875, 0.75, 0.9375, 0.75, 0.9375, 0.8125, 0.875, 0.8125, 0.125, 0.0625, 0.1875, 0.0625, 0.1875, 0.09375, 0.125, 0.09375, 0.25, 0.0625, 0.3125, 0.0625, 0.3125, 0.09375, 0.25, 0.09375, 0.375, 0.0625, 0.4375, 0.0625, 0.4375, 0.09375, 0.375, 0.09375, 0.5, 0.0625, 0.5625, 0.0625, 0.5625, 0.09375, 0.5, 0.09375, 0.625, 0.0625, 0.6875, 0.0625, 0.6875, 0.09375, 0.625, 0.09375, 0.75, 0.0625, 0.8125, 0.0625, 0.8125, 0.09375, 0.75, 0.09375, 0.875, 0.03125, 0.9062, 0.07812, 0.875, 0.09375, 0.875, 0.0625, 0.4375, 0.0625, 0.5, 0.0625, 0.5, 0.09375, 0.4375, 0.09375, 0.1875, 0.0625, 0.25, 0.0625, 0.25, 0.09375, 0.1875, 0.09375, 0.6875, 0.0625, 0.75, 0.0625, 0.75, 0.09375, 0.6875, 0.09375, 0.0625, 0.0625, 0.09375, 0.04688, 0.125, 0.09375, 0.125, 0.125, 0.3125, 0.0625, 0.375, 0.0625, 0.375, 0.09375, 0.3125, 0.09375, 0.5625, 0.0625, 0.625, 0.0625, 0.625, 0.09375, 0.5625, 0.09375, 0.8125, 0.0625, 0.875, 0.0625, 0.875, 0.09375, 0.8125, 0.09375, 0.9375, 0.5625, 1.0, 0.625, 0.9375, 0.625, 0.9062, 0.5781, 0.0625, 0.5, 0.125, 0.5, 0.125, 0.5312, 0.09375, 0.5469, 0.875, 0.8125, 0.9375, 0.8125, 0.9375, 0.875, 0.875, 0.875, 0.0, 0.8125, 0.0625, 0.8125, 0.0625, 0.875, 0.0, 0.875, 0.0, 0.9375, 0.0625, 0.9375, 0.0625, 1.0, 0.0, 1.0, 0.0, 0.6875, 0.0625, 0.6875, 0.0625, 0.75, 0.0, 0.75, 0.875, 0.6875, 0.9375, 0.6875, 0.9375, 0.75, 0.875, 0.75, 0.875, 0.9375, 0.9375, 0.9375, 0.9375, 1.0, 0.875, 1.0, 0.0, 0.5, 0.0625, 0.5, 0.09375, 0.5469, 0.0625, 0.5625, 0.875, 0.5, 0.9375, 0.5625, 0.9062, 0.5781, 0.875, 0.5312, 0.0, 0.0, 0.0625, 0.0, 0.09375, 0.04688, 0.0625, 0.0625, 0.875, 0.0, 0.9375, 0.0625, 0.9062, 0.07812, 0.875, 0.03125, 0.8125, 0.0, 0.875, 0.0, 0.875, 0.03125, 0.8125, 0.03125, 0.5625, 0.0, 0.625, 0.0, 0.625, 0.03125, 0.5625, 0.03125, 0.3125, 0.0, 0.375, 0.0, 0.375, 0.03125, 0.3125, 0.03125, 0.6875, 0.0, 0.75, 0.0, 0.75, 0.03125, 0.6875, 0.03125, 0.1875, 0.0, 0.25, 0.0, 0.25, 0.03125, 0.1875, 0.03125, 0.4375, 0.0, 0.5, 0.0, 0.5, 0.03125, 0.4375, 0.03125, 0.75, 0.0, 0.8125, 0.0, 0.8125, 0.03125, 0.75, 0.03125, 0.625, 0.0, 0.6875, 0.0, 0.6875, 0.03125, 0.625, 0.03125, 0.5, 0.0, 0.5625, 0.0, 0.5625, 0.03125, 0.5, 0.03125, 0.375, 0.0, 0.4375, 0.0, 0.4375, 0.03125, 0.375, 0.03125, 0.25, 0.0, 0.3125, 0.0, 0.3125, 0.03125, 0.25, 0.03125, 0.125, 0.0, 0.1875, 0.0, 0.1875, 0.03125, 0.125, 0.03125, 0.875, 0.125, 0.9375, 0.125, 0.9375, 0.1875, 0.875, 0.1875, 0.0, 0.125, 0.0625, 0.125, 0.0625, 0.1875, 0.0, 0.1875, 0.875, 0.375, 0.9375, 0.375, 0.9375, 0.4375, 0.875, 0.4375, 0.0, 0.375, 0.0625, 0.375, 0.0625, 0.4375, 0.0, 0.4375, 0.0, 0.25, 0.0625, 0.25, 0.0625, 0.3125, 0.0, 0.3125, 0.875, 0.25, 0.9375, 0.25, 0.9375, 0.3125, 0.875, 0.3125, 0.125, 0.5625, 0.1875, 0.5625, 0.1875, 0.5938, 0.125, 0.5938, 0.25, 0.5625, 0.3125, 0.5625, 0.3125, 0.5938, 0.25, 0.5938, 0.375, 0.5625, 0.4375, 0.5625, 0.4375, 0.5938, 0.375, 0.5938, 0.5, 0.5625, 0.5625, 0.5625, 0.5625, 0.5938, 0.5, 0.5938, 0.625, 0.5625, 0.6875, 0.5625, 0.6875, 0.5938, 0.625, 0.5938, 0.75, 0.5625, 0.8125, 0.5625, 0.8125, 0.5938, 0.75, 0.5938, 0.9375, 0.0625, 1.0, 0.125, 0.9375, 0.125, 0.9062, 0.07812, 0.0625, 0.0, 0.125, 0.0, 0.125, 0.03125, 0.09375, 0.04688, 0.875, 0.3125, 0.9375, 0.3125, 0.9375, 0.375, 0.875, 0.375, 0.0, 0.3125, 0.0625, 0.3125, 0.0625, 0.375, 0.0, 0.375, 0.6875, 0.5625, 0.75, 0.5625, 0.75, 0.5938, 0.6875, 0.5938, 0.1875, 0.5625, 0.25, 0.5625, 0.25, 0.5938, 0.1875, 0.5938, 0.4375, 0.5625, 0.5, 0.5625, 0.5, 0.5938, 0.4375, 0.5938, 0.875, 0.5312, 0.9062, 0.5781, 0.875, 0.5938, 0.875, 0.5625, 0.0625, 0.5625, 0.09375, 0.5469, 0.125, 0.5938, 0.125, 0.625, 0.3125, 0.5625, 0.375, 0.5625, 0.375, 0.5938, 0.3125, 0.5938, 0.5625, 0.5625, 0.625, 0.5625, 0.625, 0.5938, 0.5625, 0.5938, 0.8125, 0.5625, 0.875, 0.5625, 0.875, 0.5938, 0.8125, 0.5938, 0.0, 0.4375, 0.0625, 0.4375, 0.0625, 0.5, 0.0, 0.5, 0.0, 0.1875, 0.0625, 0.1875, 0.0625, 0.25, 0.0, 0.25, 0.875, 0.1875, 0.9375, 0.1875, 0.9375, 0.25, 0.875, 0.25, 0.875, 0.4375, 0.9375, 0.4375, 0.9375, 0.5, 0.875, 0.5])
me_plane_023.update()

# ---- objects
ob_plane_013 = bpy.data.objects.new('Plane.013', me_plane_023)

# ---- transforms, parenting, visibility, modifiers, constraints
ob_plane_013.location = (0.0, -0.7899, 0.0)
ob_plane_013.scale = (0.481, 1.0, 1.0)
_m = ob_plane_013.modifiers.new('Auto Smooth', 'NODES')
_m.node_group = ng_auto_smooth
_gi = [s.identifier for s in ng_auto_smooth.interface.items_tree if s.item_type == 'SOCKET' and s.in_out == 'INPUT']
_m[_gi[1]] = 0.5236  # Angle

# ---- collection membership
col_collection.objects.link(ob_plane_013)

# ---- scene / render settings (as saved in the file)
scene.frame_start = 1; scene.frame_end = 250; scene.frame_set(1)
scene.render.engine = 'BLENDER_EEVEE_NEXT'
scene.cycles.sampling_pattern = 'TABULATED_SOBOL'
scene.view_settings.view_transform = 'Filmic'
bpy.context.view_layer.update()

# ---- added for rendering (the .blend has no active camera and no usable light): camera, sun
cam_auto = bpy.data.cameras.new('AutoCamera')
cam_auto.lens = 50.0
cam_auto.sensor_width = 36.0
cam_auto.clip_end = 1000.0
ob_auto_camera = bpy.data.objects.new('AutoCamera', cam_auto)
scene.collection.objects.link(ob_auto_camera)
ob_auto_camera.location = (1.31768, -2.49605, 1.22704)
ob_auto_camera.rotation_euler = (1.09748, -7.21219e-08, 0.694738)
scene.camera = ob_auto_camera
light_auto_sun = bpy.data.lights.new('AutoSun', 'SUN')
light_auto_sun.energy = 3.0
light_auto_sun.angle = 0.0523599
ob_auto_sun = bpy.data.objects.new('AutoSun', light_auto_sun)
scene.collection.objects.link(ob_auto_sun)
ob_auto_sun.rotation_euler = (0.872665, 0.174533, 0.523599)
bpy.context.view_layer.update()
